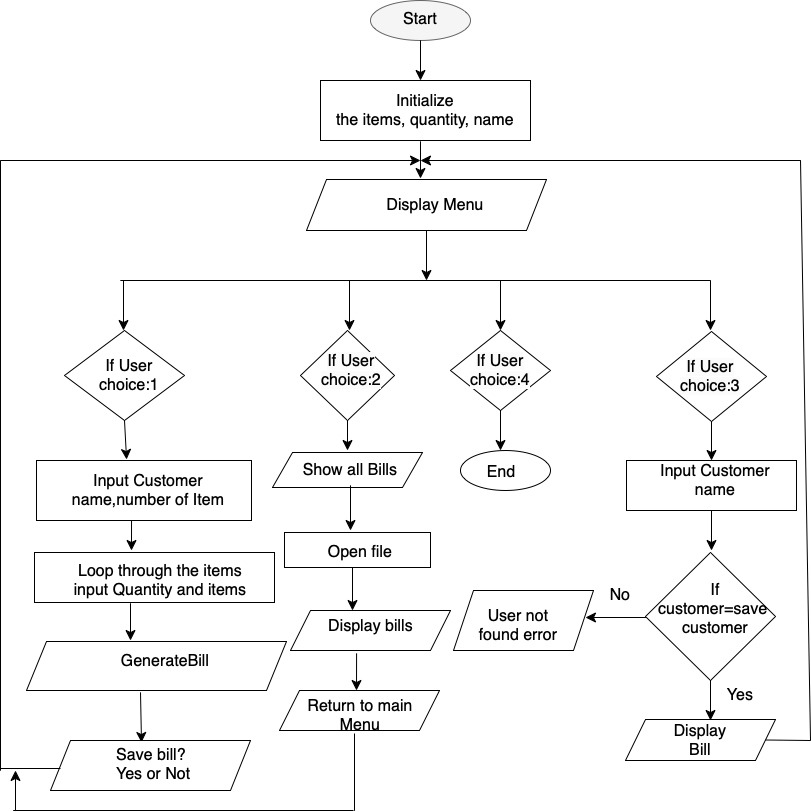

The diagram above was exported from draw.io. Its source (the exported page's mxGraphModel, read from the mxfile embedded in the PNG):
<mxGraphModel dx="1590" dy="1190" grid="1" gridSize="10" guides="1" tooltips="1" connect="1" arrows="1" fold="1" page="1" pageScale="1" pageWidth="827" pageHeight="1169" math="0" shadow="0">
  <root>
    <mxCell id="0" />
    <mxCell id="1" parent="0" />
    <mxCell id="4hnYJevblb02GL_bS4bb-2" value="" style="ellipse;whiteSpace=wrap;html=1;fillColor=#f5f5f5;fontColor=#333333;strokeColor=#666666;" vertex="1" parent="1">
      <mxGeometry x="380" y="70" width="100" height="40" as="geometry" />
    </mxCell>
    <mxCell id="4hnYJevblb02GL_bS4bb-3" value="Start" style="text;html=1;align=center;verticalAlign=middle;whiteSpace=wrap;rounded=0;fontSize=16;" vertex="1" parent="1">
      <mxGeometry x="400" y="74" width="60" height="30" as="geometry" />
    </mxCell>
    <mxCell id="4hnYJevblb02GL_bS4bb-4" value="" style="endArrow=classic;html=1;rounded=0;fontSize=12;startSize=8;endSize=8;curved=1;exitX=0.5;exitY=1;exitDx=0;exitDy=0;" edge="1" parent="1" source="4hnYJevblb02GL_bS4bb-2">
      <mxGeometry width="50" height="50" relative="1" as="geometry">
        <mxPoint x="390" y="390" as="sourcePoint" />
        <mxPoint x="430" y="150" as="targetPoint" />
      </mxGeometry>
    </mxCell>
    <mxCell id="4hnYJevblb02GL_bS4bb-5" value="" style="rounded=0;whiteSpace=wrap;html=1;" vertex="1" parent="1">
      <mxGeometry x="330" y="150" width="210" height="60" as="geometry" />
    </mxCell>
    <mxCell id="4hnYJevblb02GL_bS4bb-6" value="Initialize&lt;div&gt;the items, quantity, name&lt;/div&gt;" style="text;html=1;align=center;verticalAlign=middle;whiteSpace=wrap;rounded=0;fontSize=16;" vertex="1" parent="1">
      <mxGeometry x="330" y="165" width="210" height="30" as="geometry" />
    </mxCell>
    <mxCell id="4hnYJevblb02GL_bS4bb-7" value="" style="endArrow=classic;html=1;rounded=0;fontSize=12;startSize=8;endSize=8;curved=1;exitX=0.438;exitY=1.05;exitDx=0;exitDy=0;exitPerimeter=0;" edge="1" parent="1">
      <mxGeometry width="50" height="50" relative="1" as="geometry">
        <mxPoint x="429.98" y="211" as="sourcePoint" />
        <mxPoint x="430" y="248" as="targetPoint" />
      </mxGeometry>
    </mxCell>
    <mxCell id="4hnYJevblb02GL_bS4bb-9" value="" style="shape=parallelogram;perimeter=parallelogramPerimeter;whiteSpace=wrap;html=1;fixedSize=1;" vertex="1" parent="1">
      <mxGeometry x="316" y="249" width="240" height="51" as="geometry" />
    </mxCell>
    <mxCell id="4hnYJevblb02GL_bS4bb-10" value="Display Menu" style="text;html=1;align=center;verticalAlign=middle;whiteSpace=wrap;rounded=0;fontSize=16;" vertex="1" parent="1">
      <mxGeometry x="380" y="260" width="130" height="30" as="geometry" />
    </mxCell>
    <mxCell id="4hnYJevblb02GL_bS4bb-12" value="" style="endArrow=none;html=1;rounded=0;fontSize=12;startSize=8;endSize=8;curved=1;" edge="1" parent="1">
      <mxGeometry width="50" height="50" relative="1" as="geometry">
        <mxPoint x="130" y="350" as="sourcePoint" />
        <mxPoint x="720" y="350" as="targetPoint" />
      </mxGeometry>
    </mxCell>
    <mxCell id="4hnYJevblb02GL_bS4bb-13" value="" style="endArrow=classic;html=1;rounded=0;fontSize=12;startSize=8;endSize=8;curved=1;exitX=0.5;exitY=1;exitDx=0;exitDy=0;" edge="1" parent="1" source="4hnYJevblb02GL_bS4bb-9">
      <mxGeometry width="50" height="50" relative="1" as="geometry">
        <mxPoint x="430" y="390" as="sourcePoint" />
        <mxPoint x="436" y="350" as="targetPoint" />
      </mxGeometry>
    </mxCell>
    <mxCell id="4hnYJevblb02GL_bS4bb-14" value="" style="endArrow=classic;html=1;rounded=0;fontSize=12;startSize=8;endSize=8;curved=1;" edge="1" parent="1">
      <mxGeometry width="50" height="50" relative="1" as="geometry">
        <mxPoint x="133" y="350" as="sourcePoint" />
        <mxPoint x="133" y="400" as="targetPoint" />
      </mxGeometry>
    </mxCell>
    <mxCell id="4hnYJevblb02GL_bS4bb-15" value="" style="endArrow=classic;html=1;rounded=0;fontSize=12;startSize=8;endSize=8;curved=1;" edge="1" parent="1">
      <mxGeometry width="50" height="50" relative="1" as="geometry">
        <mxPoint x="359" y="350" as="sourcePoint" />
        <mxPoint x="359" y="400" as="targetPoint" />
      </mxGeometry>
    </mxCell>
    <mxCell id="4hnYJevblb02GL_bS4bb-16" value="" style="endArrow=classic;html=1;rounded=0;fontSize=12;startSize=8;endSize=8;curved=1;" edge="1" parent="1">
      <mxGeometry width="50" height="50" relative="1" as="geometry">
        <mxPoint x="510" y="350" as="sourcePoint" />
        <mxPoint x="510" y="400" as="targetPoint" />
      </mxGeometry>
    </mxCell>
    <mxCell id="4hnYJevblb02GL_bS4bb-17" value="" style="endArrow=classic;html=1;rounded=0;fontSize=12;startSize=8;endSize=8;curved=1;" edge="1" parent="1">
      <mxGeometry width="50" height="50" relative="1" as="geometry">
        <mxPoint x="720" y="350" as="sourcePoint" />
        <mxPoint x="720" y="400" as="targetPoint" />
      </mxGeometry>
    </mxCell>
    <mxCell id="4hnYJevblb02GL_bS4bb-19" value="" style="rhombus;whiteSpace=wrap;html=1;" vertex="1" parent="1">
      <mxGeometry x="74" y="400" width="120" height="90" as="geometry" />
    </mxCell>
    <mxCell id="4hnYJevblb02GL_bS4bb-20" value="If User choice:1" style="text;html=1;align=center;verticalAlign=middle;whiteSpace=wrap;rounded=0;fontSize=16;" vertex="1" parent="1">
      <mxGeometry x="104" y="430" width="70" height="30" as="geometry" />
    </mxCell>
    <mxCell id="4hnYJevblb02GL_bS4bb-21" value="" style="endArrow=classic;html=1;rounded=0;fontSize=12;startSize=8;endSize=8;curved=1;exitX=0.5;exitY=1;exitDx=0;exitDy=0;entryX=0.419;entryY=-0.017;entryDx=0;entryDy=0;entryPerimeter=0;" edge="1" parent="1" source="4hnYJevblb02GL_bS4bb-19" target="4hnYJevblb02GL_bS4bb-22">
      <mxGeometry width="50" height="50" relative="1" as="geometry">
        <mxPoint x="70" y="660" as="sourcePoint" />
        <mxPoint x="160" y="530" as="targetPoint" />
      </mxGeometry>
    </mxCell>
    <mxCell id="4hnYJevblb02GL_bS4bb-22" value="" style="rounded=0;whiteSpace=wrap;html=1;" vertex="1" parent="1">
      <mxGeometry x="46" y="530" width="215" height="60" as="geometry" />
    </mxCell>
    <mxCell id="4hnYJevblb02GL_bS4bb-23" style="edgeStyle=none;curved=1;rounded=0;orthogonalLoop=1;jettySize=auto;html=1;exitX=0.5;exitY=1;exitDx=0;exitDy=0;fontSize=12;startSize=8;endSize=8;" edge="1" parent="1" source="4hnYJevblb02GL_bS4bb-22" target="4hnYJevblb02GL_bS4bb-22">
      <mxGeometry relative="1" as="geometry" />
    </mxCell>
    <mxCell id="4hnYJevblb02GL_bS4bb-24" value="Input Customer name,number of Item" style="text;html=1;align=center;verticalAlign=middle;whiteSpace=wrap;rounded=0;fontSize=16;" vertex="1" parent="1">
      <mxGeometry x="58" y="545" width="200" height="30" as="geometry" />
    </mxCell>
    <mxCell id="4hnYJevblb02GL_bS4bb-26" value="" style="endArrow=classic;html=1;rounded=0;fontSize=12;startSize=8;endSize=8;curved=1;exitX=0.442;exitY=1;exitDx=0;exitDy=0;exitPerimeter=0;" edge="1" parent="1" source="4hnYJevblb02GL_bS4bb-22">
      <mxGeometry width="50" height="50" relative="1" as="geometry">
        <mxPoint x="410" y="660" as="sourcePoint" />
        <mxPoint x="141" y="620" as="targetPoint" />
      </mxGeometry>
    </mxCell>
    <mxCell id="4hnYJevblb02GL_bS4bb-27" value="" style="rounded=0;whiteSpace=wrap;html=1;" vertex="1" parent="1">
      <mxGeometry x="44" y="622" width="240" height="50" as="geometry" />
    </mxCell>
    <mxCell id="4hnYJevblb02GL_bS4bb-28" value="Loop through the items&lt;div&gt;input Quantity and items&lt;/div&gt;" style="text;html=1;align=center;verticalAlign=middle;whiteSpace=wrap;rounded=0;fontSize=16;" vertex="1" parent="1">
      <mxGeometry x="65" y="635" width="210" height="30" as="geometry" />
    </mxCell>
    <mxCell id="4hnYJevblb02GL_bS4bb-29" value="" style="endArrow=classic;html=1;rounded=0;fontSize=12;startSize=8;endSize=8;curved=1;exitX=0.45;exitY=1.02;exitDx=0;exitDy=0;exitPerimeter=0;" edge="1" parent="1">
      <mxGeometry width="50" height="50" relative="1" as="geometry">
        <mxPoint x="140" y="673" as="sourcePoint" />
        <mxPoint x="140" y="710" as="targetPoint" />
      </mxGeometry>
    </mxCell>
    <mxCell id="4hnYJevblb02GL_bS4bb-30" value="" style="shape=parallelogram;perimeter=parallelogramPerimeter;whiteSpace=wrap;html=1;fixedSize=1;" vertex="1" parent="1">
      <mxGeometry x="36" y="711" width="260" height="49" as="geometry" />
    </mxCell>
    <mxCell id="4hnYJevblb02GL_bS4bb-31" value="GenerateBill" style="text;html=1;align=center;verticalAlign=middle;whiteSpace=wrap;rounded=0;fontSize=16;" vertex="1" parent="1">
      <mxGeometry x="110" y="711" width="130" height="39" as="geometry" />
    </mxCell>
    <mxCell id="4hnYJevblb02GL_bS4bb-32" value="" style="endArrow=classic;html=1;rounded=0;fontSize=12;startSize=8;endSize=8;curved=1;entryX=0.455;entryY=0.04;entryDx=0;entryDy=0;entryPerimeter=0;" edge="1" parent="1" target="4hnYJevblb02GL_bS4bb-33">
      <mxGeometry width="50" height="50" relative="1" as="geometry">
        <mxPoint x="150" y="762" as="sourcePoint" />
        <mxPoint x="159" y="810" as="targetPoint" />
      </mxGeometry>
    </mxCell>
    <mxCell id="4hnYJevblb02GL_bS4bb-33" value="" style="shape=parallelogram;perimeter=parallelogramPerimeter;whiteSpace=wrap;html=1;fixedSize=1;" vertex="1" parent="1">
      <mxGeometry x="60" y="810" width="200" height="50" as="geometry" />
    </mxCell>
    <mxCell id="4hnYJevblb02GL_bS4bb-34" value="Save bill?&lt;div&gt;&amp;nbsp;Yes or Not&lt;/div&gt;" style="text;html=1;align=center;verticalAlign=middle;whiteSpace=wrap;rounded=0;fontSize=16;" vertex="1" parent="1">
      <mxGeometry x="101" y="819" width="120" height="30" as="geometry" />
    </mxCell>
    <mxCell id="4hnYJevblb02GL_bS4bb-35" value="" style="endArrow=none;html=1;rounded=0;fontSize=12;startSize=8;endSize=8;curved=1;entryX=0.02;entryY=0.62;entryDx=0;entryDy=0;entryPerimeter=0;" edge="1" parent="1">
      <mxGeometry width="50" height="50" relative="1" as="geometry">
        <mxPoint x="10" y="838" as="sourcePoint" />
        <mxPoint x="70" y="838" as="targetPoint" />
      </mxGeometry>
    </mxCell>
    <mxCell id="4hnYJevblb02GL_bS4bb-36" value="" style="endArrow=none;html=1;rounded=0;fontSize=12;startSize=8;endSize=8;curved=1;" edge="1" parent="1">
      <mxGeometry width="50" height="50" relative="1" as="geometry">
        <mxPoint x="10" y="840" as="sourcePoint" />
        <mxPoint x="10" y="230" as="targetPoint" />
      </mxGeometry>
    </mxCell>
    <mxCell id="4hnYJevblb02GL_bS4bb-37" value="" style="endArrow=classic;html=1;rounded=0;fontSize=12;startSize=8;endSize=8;curved=1;" edge="1" parent="1">
      <mxGeometry width="50" height="50" relative="1" as="geometry">
        <mxPoint x="10" y="230" as="sourcePoint" />
        <mxPoint x="430" y="230" as="targetPoint" />
      </mxGeometry>
    </mxCell>
    <mxCell id="4hnYJevblb02GL_bS4bb-38" value="" style="rhombus;whiteSpace=wrap;html=1;" vertex="1" parent="1">
      <mxGeometry x="310" y="400" width="94" height="90" as="geometry" />
    </mxCell>
    <mxCell id="4hnYJevblb02GL_bS4bb-41" value="&lt;span style=&quot;caret-color: rgb(0, 0, 0); color: rgb(0, 0, 0); font-family: Helvetica; font-size: 16px; font-style: normal; font-variant-caps: normal; font-weight: 400; letter-spacing: normal; orphans: auto; text-align: center; text-indent: 0px; text-transform: none; white-space: normal; widows: auto; word-spacing: 0px; -webkit-text-size-adjust: auto; -webkit-text-stroke-width: 0px; background-color: rgb(251, 251, 251); text-decoration: none; display: inline !important; float: none;&quot;&gt;If User choice:2&lt;/span&gt;" style="text;html=1;align=center;verticalAlign=middle;whiteSpace=wrap;rounded=0;fontSize=16;" vertex="1" parent="1">
      <mxGeometry x="331" y="425" width="60" height="30" as="geometry" />
    </mxCell>
    <mxCell id="4hnYJevblb02GL_bS4bb-42" value="" style="endArrow=classic;html=1;rounded=0;fontSize=12;startSize=8;endSize=8;curved=1;exitX=0.5;exitY=1;exitDx=0;exitDy=0;" edge="1" parent="1" source="4hnYJevblb02GL_bS4bb-38">
      <mxGeometry width="50" height="50" relative="1" as="geometry">
        <mxPoint x="354" y="625" as="sourcePoint" />
        <mxPoint x="357" y="520" as="targetPoint" />
      </mxGeometry>
    </mxCell>
    <mxCell id="4hnYJevblb02GL_bS4bb-43" value="" style="shape=parallelogram;perimeter=parallelogramPerimeter;whiteSpace=wrap;html=1;fixedSize=1;" vertex="1" parent="1">
      <mxGeometry x="282" y="522" width="150" height="35" as="geometry" />
    </mxCell>
    <mxCell id="4hnYJevblb02GL_bS4bb-44" value="Show all Bills" style="text;html=1;align=center;verticalAlign=middle;whiteSpace=wrap;rounded=0;fontSize=16;" vertex="1" parent="1">
      <mxGeometry x="310" y="525" width="100" height="30" as="geometry" />
    </mxCell>
    <mxCell id="4hnYJevblb02GL_bS4bb-45" value="" style="endArrow=classic;html=1;rounded=0;fontSize=12;startSize=8;endSize=8;curved=1;exitX=0.5;exitY=1;exitDx=0;exitDy=0;" edge="1" parent="1" source="4hnYJevblb02GL_bS4bb-44">
      <mxGeometry width="50" height="50" relative="1" as="geometry">
        <mxPoint x="500" y="710" as="sourcePoint" />
        <mxPoint x="360" y="600" as="targetPoint" />
      </mxGeometry>
    </mxCell>
    <mxCell id="4hnYJevblb02GL_bS4bb-46" value="" style="rounded=0;whiteSpace=wrap;html=1;" vertex="1" parent="1">
      <mxGeometry x="294" y="602" width="146" height="35" as="geometry" />
    </mxCell>
    <mxCell id="4hnYJevblb02GL_bS4bb-47" value="Open file" style="text;html=1;align=center;verticalAlign=middle;whiteSpace=wrap;rounded=0;fontSize=16;" vertex="1" parent="1">
      <mxGeometry x="310" y="607" width="120" height="30" as="geometry" />
    </mxCell>
    <mxCell id="4hnYJevblb02GL_bS4bb-48" value="" style="endArrow=classic;html=1;rounded=0;fontSize=12;startSize=8;endSize=8;curved=1;exitX=0.5;exitY=1;exitDx=0;exitDy=0;" edge="1" parent="1">
      <mxGeometry width="50" height="50" relative="1" as="geometry">
        <mxPoint x="362" y="637" as="sourcePoint" />
        <mxPoint x="362" y="680" as="targetPoint" />
      </mxGeometry>
    </mxCell>
    <mxCell id="4hnYJevblb02GL_bS4bb-49" value="" style="shape=parallelogram;perimeter=parallelogramPerimeter;whiteSpace=wrap;html=1;fixedSize=1;" vertex="1" parent="1">
      <mxGeometry x="300" y="680" width="160" height="40" as="geometry" />
    </mxCell>
    <mxCell id="4hnYJevblb02GL_bS4bb-50" value="Display bills" style="text;html=1;align=center;verticalAlign=middle;whiteSpace=wrap;rounded=0;fontSize=16;" vertex="1" parent="1">
      <mxGeometry x="331" y="681" width="99" height="30" as="geometry" />
    </mxCell>
    <mxCell id="4hnYJevblb02GL_bS4bb-51" value="" style="endArrow=classic;html=1;rounded=0;fontSize=12;startSize=8;endSize=8;curved=1;exitX=0.413;exitY=1.075;exitDx=0;exitDy=0;exitPerimeter=0;" edge="1" parent="1" source="4hnYJevblb02GL_bS4bb-49">
      <mxGeometry width="50" height="50" relative="1" as="geometry">
        <mxPoint x="400" y="860" as="sourcePoint" />
        <mxPoint x="366" y="760" as="targetPoint" />
      </mxGeometry>
    </mxCell>
    <mxCell id="4hnYJevblb02GL_bS4bb-52" value="" style="shape=parallelogram;perimeter=parallelogramPerimeter;whiteSpace=wrap;html=1;fixedSize=1;" vertex="1" parent="1">
      <mxGeometry x="289" y="760" width="160" height="40" as="geometry" />
    </mxCell>
    <mxCell id="4hnYJevblb02GL_bS4bb-53" value="Return to main Menu" style="text;html=1;align=center;verticalAlign=middle;whiteSpace=wrap;rounded=0;fontSize=16;" vertex="1" parent="1">
      <mxGeometry x="310" y="770" width="120" height="30" as="geometry" />
    </mxCell>
    <mxCell id="4hnYJevblb02GL_bS4bb-54" value="" style="endArrow=none;html=1;rounded=0;fontSize=12;startSize=8;endSize=8;curved=1;entryX=0.45;entryY=1.1;entryDx=0;entryDy=0;entryPerimeter=0;" edge="1" parent="1" target="4hnYJevblb02GL_bS4bb-53">
      <mxGeometry width="50" height="50" relative="1" as="geometry">
        <mxPoint x="364" y="880" as="sourcePoint" />
        <mxPoint x="380" y="930" as="targetPoint" />
      </mxGeometry>
    </mxCell>
    <mxCell id="4hnYJevblb02GL_bS4bb-55" value="" style="endArrow=none;html=1;rounded=0;fontSize=12;startSize=8;endSize=8;curved=1;" edge="1" parent="1">
      <mxGeometry width="50" height="50" relative="1" as="geometry">
        <mxPoint x="23" y="880" as="sourcePoint" />
        <mxPoint x="363" y="880" as="targetPoint" />
      </mxGeometry>
    </mxCell>
    <mxCell id="4hnYJevblb02GL_bS4bb-56" value="" style="endArrow=classic;html=1;rounded=0;fontSize=12;startSize=8;endSize=8;curved=1;" edge="1" parent="1">
      <mxGeometry width="50" height="50" relative="1" as="geometry">
        <mxPoint x="25" y="880" as="sourcePoint" />
        <mxPoint x="25" y="840" as="targetPoint" />
      </mxGeometry>
    </mxCell>
    <mxCell id="4hnYJevblb02GL_bS4bb-57" value="" style="rhombus;whiteSpace=wrap;html=1;" vertex="1" parent="1">
      <mxGeometry x="460" y="400" width="100" height="80" as="geometry" />
    </mxCell>
    <mxCell id="4hnYJevblb02GL_bS4bb-58" value="&lt;span style=&quot;caret-color: rgb(0, 0, 0); color: rgb(0, 0, 0); font-family: Helvetica; font-size: 16px; font-style: normal; font-variant-caps: normal; font-weight: 400; letter-spacing: normal; orphans: auto; text-align: center; text-indent: 0px; text-transform: none; white-space: normal; widows: auto; word-spacing: 0px; -webkit-text-size-adjust: auto; -webkit-text-stroke-width: 0px; background-color: rgb(251, 251, 251); text-decoration: none; display: inline !important; float: none;&quot;&gt;If User choice:4&lt;/span&gt;" style="text;html=1;align=center;verticalAlign=middle;whiteSpace=wrap;rounded=0;fontSize=16;" vertex="1" parent="1">
      <mxGeometry x="480" y="425" width="60" height="30" as="geometry" />
    </mxCell>
    <mxCell id="4hnYJevblb02GL_bS4bb-59" value="" style="endArrow=classic;html=1;rounded=0;fontSize=12;startSize=8;endSize=8;curved=1;exitX=0.5;exitY=1;exitDx=0;exitDy=0;" edge="1" parent="1" source="4hnYJevblb02GL_bS4bb-57">
      <mxGeometry width="50" height="50" relative="1" as="geometry">
        <mxPoint x="500" y="610" as="sourcePoint" />
        <mxPoint x="510" y="520" as="targetPoint" />
      </mxGeometry>
    </mxCell>
    <mxCell id="4hnYJevblb02GL_bS4bb-60" value="" style="ellipse;whiteSpace=wrap;html=1;" vertex="1" parent="1">
      <mxGeometry x="470" y="520" width="90" height="40" as="geometry" />
    </mxCell>
    <mxCell id="4hnYJevblb02GL_bS4bb-61" value="End" style="text;html=1;align=center;verticalAlign=middle;whiteSpace=wrap;rounded=0;fontSize=16;" vertex="1" parent="1">
      <mxGeometry x="481" y="527" width="60" height="30" as="geometry" />
    </mxCell>
    <mxCell id="4hnYJevblb02GL_bS4bb-62" value="" style="rhombus;whiteSpace=wrap;html=1;" vertex="1" parent="1">
      <mxGeometry x="666" y="401" width="110" height="90" as="geometry" />
    </mxCell>
    <mxCell id="4hnYJevblb02GL_bS4bb-63" value="&lt;span style=&quot;caret-color: rgb(0, 0, 0); color: rgb(0, 0, 0); font-family: Helvetica; font-size: 16px; font-style: normal; font-variant-caps: normal; font-weight: 400; letter-spacing: normal; orphans: auto; text-align: center; text-indent: 0px; text-transform: none; white-space: normal; widows: auto; word-spacing: 0px; -webkit-text-size-adjust: auto; -webkit-text-stroke-width: 0px; background-color: rgb(251, 251, 251); text-decoration: none; display: inline !important; float: none;&quot;&gt;If User choice:3&lt;/span&gt;" style="text;html=1;align=center;verticalAlign=middle;whiteSpace=wrap;rounded=0;fontSize=16;" vertex="1" parent="1">
      <mxGeometry x="690" y="431" width="60" height="30" as="geometry" />
    </mxCell>
    <mxCell id="4hnYJevblb02GL_bS4bb-64" value="" style="endArrow=classic;html=1;rounded=0;fontSize=12;startSize=8;endSize=8;curved=1;exitX=0.5;exitY=1;exitDx=0;exitDy=0;" edge="1" parent="1" source="4hnYJevblb02GL_bS4bb-62">
      <mxGeometry width="50" height="50" relative="1" as="geometry">
        <mxPoint x="640" y="720" as="sourcePoint" />
        <mxPoint x="721" y="530" as="targetPoint" />
      </mxGeometry>
    </mxCell>
    <mxCell id="4hnYJevblb02GL_bS4bb-65" value="" style="rounded=0;whiteSpace=wrap;html=1;" vertex="1" parent="1">
      <mxGeometry x="636" y="530" width="170" height="50" as="geometry" />
    </mxCell>
    <mxCell id="4hnYJevblb02GL_bS4bb-66" value="Input Customer name" style="text;html=1;align=center;verticalAlign=middle;whiteSpace=wrap;rounded=0;fontSize=16;" vertex="1" parent="1">
      <mxGeometry x="660" y="540" width="130" height="20" as="geometry" />
    </mxCell>
    <mxCell id="4hnYJevblb02GL_bS4bb-67" value="" style="endArrow=classic;html=1;rounded=0;fontSize=12;startSize=8;endSize=8;curved=1;exitX=0.5;exitY=1;exitDx=0;exitDy=0;" edge="1" parent="1" source="4hnYJevblb02GL_bS4bb-65">
      <mxGeometry width="50" height="50" relative="1" as="geometry">
        <mxPoint x="690" y="750" as="sourcePoint" />
        <mxPoint x="721" y="620" as="targetPoint" />
      </mxGeometry>
    </mxCell>
    <mxCell id="4hnYJevblb02GL_bS4bb-68" value="" style="rhombus;whiteSpace=wrap;html=1;" vertex="1" parent="1">
      <mxGeometry x="655" y="622" width="130" height="128" as="geometry" />
    </mxCell>
    <mxCell id="4hnYJevblb02GL_bS4bb-69" value="If&lt;div&gt;customer=save&amp;nbsp;&lt;/div&gt;&lt;div&gt;customer&lt;/div&gt;" style="text;html=1;align=center;verticalAlign=middle;whiteSpace=wrap;rounded=0;fontSize=16;" vertex="1" parent="1">
      <mxGeometry x="695" y="645" width="60" height="68" as="geometry" />
    </mxCell>
    <mxCell id="4hnYJevblb02GL_bS4bb-70" value="" style="endArrow=classic;html=1;rounded=0;fontSize=12;startSize=8;endSize=8;curved=1;exitX=0.5;exitY=1;exitDx=0;exitDy=0;" edge="1" parent="1" source="4hnYJevblb02GL_bS4bb-68">
      <mxGeometry width="50" height="50" relative="1" as="geometry">
        <mxPoint x="650" y="870" as="sourcePoint" />
        <mxPoint x="720" y="790" as="targetPoint" />
      </mxGeometry>
    </mxCell>
    <mxCell id="4hnYJevblb02GL_bS4bb-71" value="" style="endArrow=classic;html=1;rounded=0;fontSize=12;startSize=8;endSize=8;curved=1;" edge="1" parent="1">
      <mxGeometry width="50" height="50" relative="1" as="geometry">
        <mxPoint x="655" y="687" as="sourcePoint" />
        <mxPoint x="595" y="687" as="targetPoint" />
      </mxGeometry>
    </mxCell>
    <mxCell id="4hnYJevblb02GL_bS4bb-72" value="Yes" style="text;html=1;align=center;verticalAlign=middle;whiteSpace=wrap;rounded=0;fontSize=16;" vertex="1" parent="1">
      <mxGeometry x="730" y="750" width="40" height="30" as="geometry" />
    </mxCell>
    <mxCell id="4hnYJevblb02GL_bS4bb-73" value="No" style="text;html=1;align=center;verticalAlign=middle;whiteSpace=wrap;rounded=0;fontSize=16;" vertex="1" parent="1">
      <mxGeometry x="600" y="650" width="60" height="30" as="geometry" />
    </mxCell>
    <mxCell id="4hnYJevblb02GL_bS4bb-74" value="" style="shape=parallelogram;perimeter=parallelogramPerimeter;whiteSpace=wrap;html=1;fixedSize=1;" vertex="1" parent="1">
      <mxGeometry x="463" y="660" width="140" height="60" as="geometry" />
    </mxCell>
    <mxCell id="4hnYJevblb02GL_bS4bb-75" value="User not found error" style="text;html=1;align=center;verticalAlign=middle;whiteSpace=wrap;rounded=0;fontSize=16;" vertex="1" parent="1">
      <mxGeometry x="481" y="680" width="94" height="30" as="geometry" />
    </mxCell>
    <mxCell id="4hnYJevblb02GL_bS4bb-76" value="" style="shape=parallelogram;perimeter=parallelogramPerimeter;whiteSpace=wrap;html=1;fixedSize=1;" vertex="1" parent="1">
      <mxGeometry x="635" y="789" width="150" height="41" as="geometry" />
    </mxCell>
    <mxCell id="4hnYJevblb02GL_bS4bb-77" value="Display Bill" style="text;html=1;align=center;verticalAlign=middle;whiteSpace=wrap;rounded=0;fontSize=16;" vertex="1" parent="1">
      <mxGeometry x="680" y="794.5" width="60" height="30" as="geometry" />
    </mxCell>
    <mxCell id="4hnYJevblb02GL_bS4bb-79" value="" style="endArrow=none;html=1;rounded=0;fontSize=12;startSize=8;endSize=8;curved=1;exitX=1;exitY=0.5;exitDx=0;exitDy=0;" edge="1" parent="1" source="4hnYJevblb02GL_bS4bb-76">
      <mxGeometry width="50" height="50" relative="1" as="geometry">
        <mxPoint x="790" y="860" as="sourcePoint" />
        <mxPoint x="820" y="810" as="targetPoint" />
      </mxGeometry>
    </mxCell>
    <mxCell id="4hnYJevblb02GL_bS4bb-80" value="" style="endArrow=none;html=1;rounded=0;fontSize=12;startSize=8;endSize=8;curved=1;" edge="1" parent="1">
      <mxGeometry width="50" height="50" relative="1" as="geometry">
        <mxPoint x="820" y="810" as="sourcePoint" />
        <mxPoint x="810" y="230" as="targetPoint" />
      </mxGeometry>
    </mxCell>
    <mxCell id="4hnYJevblb02GL_bS4bb-81" value="" style="endArrow=classic;html=1;rounded=0;fontSize=12;startSize=8;endSize=8;curved=1;" edge="1" parent="1">
      <mxGeometry width="50" height="50" relative="1" as="geometry">
        <mxPoint x="810" y="230" as="sourcePoint" />
        <mxPoint x="430" y="230" as="targetPoint" />
      </mxGeometry>
    </mxCell>
  </root>
</mxGraphModel>